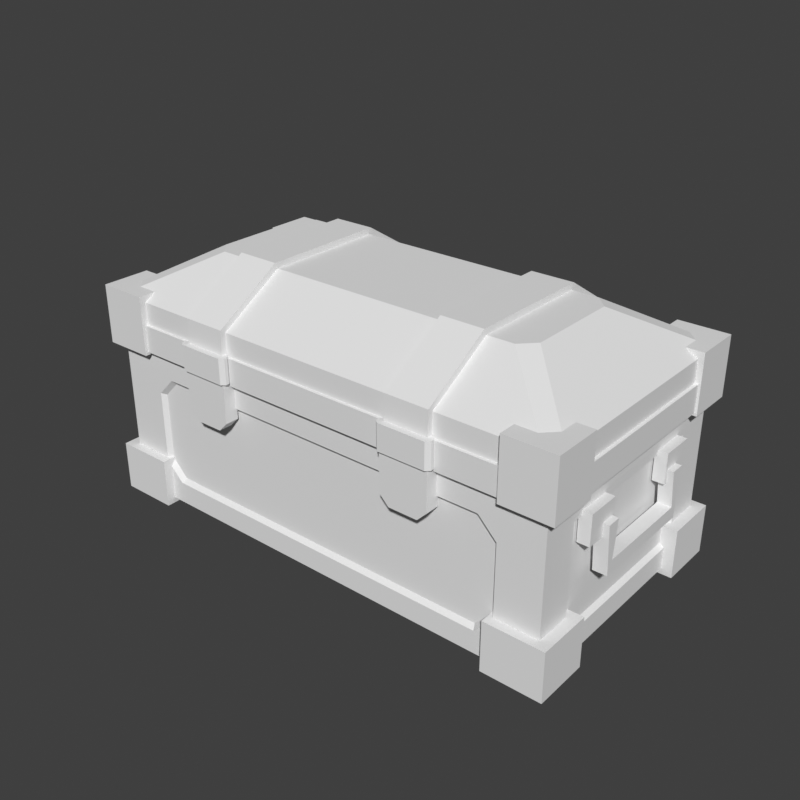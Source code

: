 # Source: chest-depot.blend  (saved by Blender 5.2.45; exported with 4.5.12 LTS)
import bpy
from mathutils import Matrix  # noqa: F401  (used for matrix-valued properties, if any)

bpy.ops.wm.read_factory_settings(use_empty=True)
scene = bpy.context.scene
scene.name = 'Scene'

# ---- world
world_preview = bpy.data.worlds.new('Preview'); scene.world = world_preview
world_preview.use_nodes = True; world_preview.node_tree.nodes.clear()
_N = world_preview.node_tree.nodes; _L = world_preview.node_tree.links
n0 = _N.new('ShaderNodeBackground'); n0.name = 'Background'; n0.location = (-200, 100)
n0.inputs[0].default_value = (0.05, 0.05, 0.05, 1.0)
n1 = _N.new('ShaderNodeOutputWorld'); n1.name = 'World Output'; n1.location = (200, 100)
_L.new(n0.outputs[0], n1.inputs[0])
n1.is_active_output = True
world_preview.color = (0.807, 0.807, 0.807)

# ---- meshes
me_prop = bpy.data.meshes.new('prop')
me_prop.from_pydata([(0.5175, -0.2624, 0.01203), (0.5175, 0.2747, 0.01203), (0.5175, 0.2747, 0.3708), (0.5175, -0.2624, 0.3708), (0.5175, -0.1821, 0.06013), (0.5175, 0.1943, 0.06013), (0.5175, 0.1943, 0.3007), (0.5175, -0.1821, 0.3007), (0.5077, -0.1739, 0.06815), (0.5077, 0.1862, 0.06815), (0.5077, 0.1862, 0.2927), (0.5077, -0.1739, 0.2927), (-0.5175, 0.2747, 0.01203), (-0.5175, -0.2624, 0.01203), (-0.5175, -0.2624, 0.3708), (-0.5175, 0.2747, 0.3708), (-0.5175, 0.1943, 0.06013), (-0.5175, -0.1821, 0.06013), (-0.5175, -0.1821, 0.3007), (-0.5175, 0.1943, 0.3007), (-0.5077, 0.1862, 0.06815), (-0.5077, -0.1739, 0.06815), (-0.5077, -0.1739, 0.2927), (-0.5077, 0.1862, 0.2927), (0.3837, 0.2747, 0.06013), (-0.3837, 0.2747, 0.06013), (-0.4231, 0.2747, 0.1002), (-0.4231, 0.2747, 0.2606), (-0.3837, 0.2747, 0.3007), (0.3837, 0.2747, 0.3007), (0.4231, 0.2747, 0.2606), (0.4231, 0.2747, 0.1002), (0.379, 0.2645, 0.06815), (-0.379, 0.2645, 0.06815), (-0.4152, 0.2645, 0.105), (-0.4152, 0.2645, 0.2558), (-0.379, 0.2645, 0.2927), (0.379, 0.2645, 0.2927), (0.4152, 0.2645, 0.2558), (0.4152, 0.2645, 0.105), (-0.3837, -0.2624, 0.06013), (0.3837, -0.2624, 0.06013), (0.4231, -0.2624, 0.1002), (0.4231, -0.2624, 0.2606), (0.3837, -0.2624, 0.3007), (-0.3837, -0.2624, 0.3007), (-0.4231, -0.2624, 0.2606), (-0.4231, -0.2624, 0.1002), (-0.379, -0.2523, 0.06815), (0.379, -0.2523, 0.06815), (0.4152, -0.2523, 0.105), (0.4152, -0.2523, 0.2558), (0.379, -0.2523, 0.2927), (-0.379, -0.2523, 0.2927), (-0.4152, -0.2523, 0.2558), (-0.4152, -0.2523, 0.105), (0.5293, 0.2553, 0.3508), (0.5047, 0.2808, 0.3508), (-0.5047, 0.2808, 0.3508), (-0.5293, 0.2553, 0.3508), (-0.5293, -0.2431, 0.3508), (-0.5047, -0.2686, 0.3508), (0.5047, -0.2686, 0.3508), (0.5293, -0.2431, 0.3508), (0.5293, 0.2553, 0.461), (0.5047, 0.2808, 0.461), (-0.5047, 0.2808, 0.461), (-0.5293, 0.2553, 0.461), (-0.5293, -0.2431, 0.461), (-0.5047, -0.2686, 0.461), (0.5047, -0.2686, 0.461), (0.5293, -0.2431, 0.461), (0.3788, 0.1078, 0.5472), (0.3493, 0.1383, 0.5472), (-0.3493, 0.1383, 0.5472), (-0.3788, 0.1078, 0.5472), (-0.3788, -0.09562, 0.5472), (-0.3493, -0.1261, 0.5472), (0.3493, -0.1261, 0.5472), (0.3788, -0.09562, 0.5472), (0.5362, 0.2584, 0.3548), (0.5087, 0.2869, 0.3548), (-0.5087, 0.2869, 0.3548), (-0.5362, 0.2584, 0.3548), (-0.5362, -0.2462, 0.3548), (-0.5087, -0.2747, 0.3548), (0.5087, -0.2747, 0.3548), (0.5362, -0.2462, 0.3548), (0.5362, 0.2584, 0.4129), (0.5087, 0.2869, 0.4129), (-0.5087, 0.2869, 0.4129), (-0.5362, 0.2584, 0.4129), (-0.5362, -0.2462, 0.4129), (-0.5087, -0.2747, 0.4129), (0.5087, -0.2747, 0.4129), (0.5362, -0.2462, 0.4129), (0.5411, 0.294, 0.0), (0.4132, 0.294, 0.0), (0.4132, 0.1739, 0.0), (0.5411, 0.1739, 0.0), (0.5411, 0.294, 0.1082), (0.4132, 0.294, 0.1082), (0.4132, 0.1739, 0.1082), (0.5411, 0.1739, 0.1082), (0.5411, 0.294, 0.3488), (0.4329, 0.294, 0.3488), (0.4329, 0.1892, 0.3488), (0.5411, 0.1892, 0.3488), (0.5411, 0.294, 0.4761), (0.4329, 0.294, 0.4761), (0.4329, 0.1892, 0.4761), (0.5411, 0.1892, 0.4761), (0.5411, -0.1617, 0.0), (0.4132, -0.1617, 0.0), (0.4132, -0.2818, 0.0), (0.5411, -0.2818, 0.0), (0.5411, -0.1617, 0.1082), (0.4132, -0.1617, 0.1082), (0.4132, -0.2818, 0.1082), (0.5411, -0.2818, 0.1082), (0.5411, -0.177, 0.3488), (0.4329, -0.177, 0.3488), (0.4329, -0.2818, 0.3488), (0.5411, -0.2818, 0.3488), (0.5411, -0.177, 0.4761), (0.4329, -0.177, 0.4761), (0.4329, -0.2818, 0.4761), (0.5411, -0.2818, 0.4761), (-0.4132, 0.294, 0.0), (-0.5411, 0.294, 0.0), (-0.5411, 0.1739, 0.0), (-0.4132, 0.1739, 0.0), (-0.4132, 0.294, 0.1082), (-0.5411, 0.294, 0.1082), (-0.5411, 0.1739, 0.1082), (-0.4132, 0.1739, 0.1082), (-0.4329, 0.294, 0.3488), (-0.5411, 0.294, 0.3488), (-0.5411, 0.1892, 0.3488), (-0.4329, 0.1892, 0.3488), (-0.4329, 0.294, 0.4761), (-0.5411, 0.294, 0.4761), (-0.5411, 0.1892, 0.4761), (-0.4329, 0.1892, 0.4761), (-0.4132, -0.1617, 0.0), (-0.5411, -0.1617, 0.0), (-0.5411, -0.2818, 0.0), (-0.4132, -0.2818, 0.0), (-0.4132, -0.1617, 0.1082), (-0.5411, -0.1617, 0.1082), (-0.5411, -0.2818, 0.1082), (-0.4132, -0.2818, 0.1082), (-0.4329, -0.177, 0.3488), (-0.5411, -0.177, 0.3488), (-0.5411, -0.2818, 0.3488), (-0.4329, -0.2818, 0.3488), (-0.4329, -0.177, 0.4761), (-0.5411, -0.177, 0.4761), (-0.5411, -0.2818, 0.4761), (-0.4329, -0.2818, 0.4761), (-0.2922, -0.2665, 0.4009), (-0.2922, -0.2828, 0.4009), (-0.1997, -0.2828, 0.4009), (-0.1997, -0.2665, 0.4009), (-0.2922, -0.2679, 0.4576), (-0.2922, -0.2798, 0.4686), (-0.1997, -0.2798, 0.4686), (-0.1997, -0.2679, 0.4576), (-0.2922, -0.1291, 0.5443), (-0.2922, -0.1326, 0.56), (-0.1997, -0.1326, 0.56), (-0.1997, -0.1291, 0.5443), (-0.2922, 0.1413, 0.5443), (-0.2922, 0.1448, 0.56), (-0.1997, 0.1448, 0.56), (-0.1997, 0.1413, 0.5443), (-0.2922, 0.2801, 0.4576), (-0.2922, 0.292, 0.4686), (-0.1997, 0.292, 0.4686), (-0.1997, 0.2801, 0.4576), (-0.2922, 0.2787, 0.4009), (-0.2922, 0.295, 0.4009), (-0.1997, 0.295, 0.4009), (-0.1997, 0.2787, 0.4009), (0.1997, -0.2665, 0.4009), (0.1997, -0.2828, 0.4009), (0.2922, -0.2828, 0.4009), (0.2922, -0.2665, 0.4009), (0.1997, -0.2679, 0.4576), (0.1997, -0.2798, 0.4686), (0.2922, -0.2798, 0.4686), (0.2922, -0.2679, 0.4576), (0.1997, -0.1291, 0.5443), (0.1997, -0.1326, 0.56), (0.2922, -0.1326, 0.56), (0.2922, -0.1291, 0.5443), (0.1997, 0.1413, 0.5443), (0.1997, 0.1448, 0.56), (0.2922, 0.1448, 0.56), (0.2922, 0.1413, 0.5443), (0.1997, 0.2801, 0.4576), (0.1997, 0.292, 0.4686), (0.2922, 0.292, 0.4686), (0.2922, 0.2801, 0.4576), (0.1997, 0.2787, 0.4009), (0.1997, 0.295, 0.4009), (0.2922, 0.295, 0.4009), (0.2922, 0.2787, 0.4009), (-0.1869, -0.2797, 0.3628), (-0.1948, -0.2716, 0.3628), (-0.2971, -0.2716, 0.3628), (-0.305, -0.2797, 0.3628), (-0.305, -0.2869, 0.3628), (-0.2971, -0.295, 0.3628), (-0.1948, -0.295, 0.3628), (-0.1869, -0.2869, 0.3628), (-0.1869, -0.2797, 0.4179), (-0.1948, -0.2716, 0.4179), (-0.2971, -0.2716, 0.4179), (-0.305, -0.2797, 0.4179), (-0.305, -0.2869, 0.4179), (-0.2971, -0.295, 0.4179), (-0.1948, -0.295, 0.4179), (-0.1869, -0.2869, 0.4179), (-0.2775, -0.2584, 0.2566), (-0.2145, -0.2584, 0.2566), (-0.1938, -0.2584, 0.2776), (-0.1938, -0.2584, 0.3608), (-0.2981, -0.2584, 0.3608), (-0.2981, -0.2584, 0.2776), (-0.2775, -0.2889, 0.2566), (-0.2145, -0.2889, 0.2566), (-0.1938, -0.2889, 0.2776), (-0.1938, -0.2889, 0.3608), (-0.2981, -0.2889, 0.3608), (-0.2981, -0.2889, 0.2776), (0.305, -0.2797, 0.3628), (0.2971, -0.2716, 0.3628), (0.1948, -0.2716, 0.3628), (0.1869, -0.2797, 0.3628), (0.1869, -0.2869, 0.3628), (0.1948, -0.295, 0.3628), (0.2971, -0.295, 0.3628), (0.305, -0.2869, 0.3628), (0.305, -0.2797, 0.4179), (0.2971, -0.2716, 0.4179), (0.1948, -0.2716, 0.4179), (0.1869, -0.2797, 0.4179), (0.1869, -0.2869, 0.4179), (0.1948, -0.295, 0.4179), (0.2971, -0.295, 0.4179), (0.305, -0.2869, 0.4179), (0.2145, -0.2584, 0.2566), (0.2775, -0.2584, 0.2566), (0.2981, -0.2584, 0.2776), (0.2981, -0.2584, 0.3608), (0.1938, -0.2584, 0.3608), (0.1938, -0.2584, 0.2776), (0.2145, -0.2889, 0.2566), (0.2775, -0.2889, 0.2566), (0.2981, -0.2889, 0.2776), (0.2981, -0.2889, 0.3608), (0.1938, -0.2889, 0.3608), (0.1938, -0.2889, 0.2776), (0.5372, -0.08545, 0.2465), (0.5116, -0.08545, 0.2465), (0.5116, -0.1587, 0.2465), (0.5372, -0.1587, 0.2465), (0.5372, -0.08545, 0.3107), (0.5116, -0.08545, 0.3107), (0.5116, -0.1587, 0.3107), (0.5372, -0.1587, 0.3107), (0.5372, 0.1709, 0.2465), (0.5116, 0.1709, 0.2465), (0.5116, 0.09766, 0.2465), (0.5372, 0.09766, 0.2465), (0.5372, 0.1709, 0.3107), (0.5116, 0.1709, 0.3107), (0.5116, 0.09766, 0.3107), (0.5372, 0.09766, 0.3107), (0.55, -0.09053, 0.2756), (0.55, -0.1211, 0.2756), (0.5205, -0.1211, 0.2756), (0.5205, -0.09053, 0.2756), (0.55, -0.09985, 0.1963), (0.55, -0.1117, 0.1686), (0.5205, -0.1117, 0.1686), (0.5205, -0.09985, 0.1963), (0.55, 0.1121, 0.1963), (0.55, 0.1239, 0.1686), (0.5205, 0.1239, 0.1686), (0.5205, 0.1121, 0.1963), (0.55, 0.1027, 0.2756), (0.55, 0.1333, 0.2756), (0.5205, 0.1333, 0.2756), (0.5205, 0.1027, 0.2756), (-0.5116, -0.08545, 0.2465), (-0.5372, -0.08545, 0.2465), (-0.5372, -0.1587, 0.2465), (-0.5116, -0.1587, 0.2465), (-0.5116, -0.08545, 0.3107), (-0.5372, -0.08545, 0.3107), (-0.5372, -0.1587, 0.3107), (-0.5116, -0.1587, 0.3107), (-0.5116, 0.1709, 0.2465), (-0.5372, 0.1709, 0.2465), (-0.5372, 0.09766, 0.2465), (-0.5116, 0.09766, 0.2465), (-0.5116, 0.1709, 0.3107), (-0.5372, 0.1709, 0.3107), (-0.5372, 0.09766, 0.3107), (-0.5116, 0.09766, 0.3107), (-0.5205, -0.09053, 0.2756), (-0.5205, -0.1211, 0.2756), (-0.55, -0.1211, 0.2756), (-0.55, -0.09053, 0.2756), (-0.5205, -0.09985, 0.1963), (-0.5205, -0.1117, 0.1686), (-0.55, -0.1117, 0.1686), (-0.55, -0.09985, 0.1963), (-0.5205, 0.1121, 0.1963), (-0.5205, 0.1239, 0.1686), (-0.55, 0.1239, 0.1686), (-0.55, 0.1121, 0.1963), (-0.5205, 0.1027, 0.2756), (-0.5205, 0.1333, 0.2756), (-0.55, 0.1333, 0.2756), (-0.55, 0.1027, 0.2756)], [], [(0, 1, 5, 4), (4, 5, 9, 8), (1, 2, 6, 5), (5, 6, 10, 9), (2, 3, 7, 6), (6, 7, 11, 10), (3, 0, 4, 7), (7, 4, 8, 11), (8, 9, 10, 11), (12, 13, 17, 16), (16, 17, 21, 20), (13, 14, 18, 17), (17, 18, 22, 21), (14, 15, 19, 18), (18, 19, 23, 22), (15, 12, 16, 19), (19, 16, 20, 23), (20, 21, 22, 23), (1, 12, 25, 24), (12, 26, 25), (12, 15, 27, 26), (15, 28, 27), (15, 2, 29, 28), (2, 30, 29), (2, 1, 31, 30), (1, 24, 31), (24, 25, 33, 32), (25, 26, 34, 33), (26, 27, 35, 34), (27, 28, 36, 35), (28, 29, 37, 36), (29, 30, 38, 37), (30, 31, 39, 38), (31, 24, 32, 39), (32, 33, 34, 35), (32, 35, 36, 37), (32, 37, 38, 39), (13, 0, 41, 40), (0, 42, 41), (0, 3, 43, 42), (3, 44, 43), (3, 14, 45, 44), (14, 46, 45), (14, 13, 47, 46), (13, 40, 47), (40, 41, 49, 48), (41, 42, 50, 49), (42, 43, 51, 50), (43, 44, 52, 51), (44, 45, 53, 52), (45, 46, 54, 53), (46, 47, 55, 54), (47, 40, 48, 55), (48, 49, 50, 51), (48, 51, 52, 53), (48, 53, 54, 55), (14, 3, 2, 15), (12, 1, 0, 13), (56, 57, 65, 64), (57, 58, 66, 65), (58, 59, 67, 66), (59, 60, 68, 67), (60, 61, 69, 68), (61, 62, 70, 69), (62, 63, 71, 70), (63, 56, 64, 71), (64, 65, 73, 72), (65, 66, 74, 73), (66, 67, 75, 74), (67, 68, 76, 75), (68, 69, 77, 76), (69, 70, 78, 77), (70, 71, 79, 78), (71, 64, 72, 79), (63, 62, 61, 60), (63, 60, 59, 58), (63, 58, 57, 56), (72, 73, 74, 75), (72, 75, 76, 77), (72, 77, 78, 79), (80, 81, 89, 88), (81, 82, 90, 89), (82, 83, 91, 90), (83, 84, 92, 91), (84, 85, 93, 92), (85, 86, 94, 93), (86, 87, 95, 94), (87, 80, 88, 95), (87, 86, 85, 84), (87, 84, 83, 82), (87, 82, 81, 80), (88, 89, 90, 91), (88, 91, 92, 93), (88, 93, 94, 95), (96, 97, 101, 100), (97, 98, 102, 101), (98, 99, 103, 102), (99, 96, 100, 103), (99, 98, 97, 96), (100, 101, 102, 103), (104, 105, 109, 108), (105, 106, 110, 109), (106, 107, 111, 110), (107, 104, 108, 111), (107, 106, 105, 104), (108, 109, 110, 111), (112, 113, 117, 116), (113, 114, 118, 117), (114, 115, 119, 118), (115, 112, 116, 119), (115, 114, 113, 112), (116, 117, 118, 119), (120, 121, 125, 124), (121, 122, 126, 125), (122, 123, 127, 126), (123, 120, 124, 127), (123, 122, 121, 120), (124, 125, 126, 127), (128, 129, 133, 132), (129, 130, 134, 133), (130, 131, 135, 134), (131, 128, 132, 135), (131, 130, 129, 128), (132, 133, 134, 135), (136, 137, 141, 140), (137, 138, 142, 141), (138, 139, 143, 142), (139, 136, 140, 143), (139, 138, 137, 136), (140, 141, 142, 143), (144, 145, 149, 148), (145, 146, 150, 149), (146, 147, 151, 150), (147, 144, 148, 151), (147, 146, 145, 144), (148, 149, 150, 151), (152, 153, 157, 156), (153, 154, 158, 157), (154, 155, 159, 158), (155, 152, 156, 159), (155, 154, 153, 152), (156, 157, 158, 159), (160, 161, 165, 164), (161, 162, 166, 165), (162, 163, 167, 166), (163, 160, 164, 167), (164, 165, 169, 168), (165, 166, 170, 169), (166, 167, 171, 170), (167, 164, 168, 171), (168, 169, 173, 172), (169, 170, 174, 173), (170, 171, 175, 174), (171, 168, 172, 175), (172, 173, 177, 176), (173, 174, 178, 177), (174, 175, 179, 178), (175, 172, 176, 179), (176, 177, 181, 180), (177, 178, 182, 181), (178, 179, 183, 182), (179, 176, 180, 183), (163, 162, 161, 160), (180, 181, 182, 183), (184, 185, 189, 188), (185, 186, 190, 189), (186, 187, 191, 190), (187, 184, 188, 191), (188, 189, 193, 192), (189, 190, 194, 193), (190, 191, 195, 194), (191, 188, 192, 195), (192, 193, 197, 196), (193, 194, 198, 197), (194, 195, 199, 198), (195, 192, 196, 199), (196, 197, 201, 200), (197, 198, 202, 201), (198, 199, 203, 202), (199, 196, 200, 203), (200, 201, 205, 204), (201, 202, 206, 205), (202, 203, 207, 206), (203, 200, 204, 207), (187, 186, 185, 184), (204, 205, 206, 207), (208, 209, 217, 216), (209, 210, 218, 217), (210, 211, 219, 218), (211, 212, 220, 219), (212, 213, 221, 220), (213, 214, 222, 221), (214, 215, 223, 222), (215, 208, 216, 223), (215, 214, 213, 212), (215, 212, 211, 210), (215, 210, 209, 208), (216, 217, 218, 219), (216, 219, 220, 221), (216, 221, 222, 223), (224, 225, 231, 230), (225, 226, 232, 231), (226, 227, 233, 232), (227, 228, 234, 233), (228, 229, 235, 234), (229, 224, 230, 235), (229, 228, 227, 226, 225, 224), (230, 231, 232, 233, 234, 235), (236, 237, 245, 244), (237, 238, 246, 245), (238, 239, 247, 246), (239, 240, 248, 247), (240, 241, 249, 248), (241, 242, 250, 249), (242, 243, 251, 250), (243, 236, 244, 251), (243, 242, 241, 240), (243, 240, 239, 238), (243, 238, 237, 236), (244, 245, 246, 247), (244, 247, 248, 249), (244, 249, 250, 251), (252, 253, 259, 258), (253, 254, 260, 259), (254, 255, 261, 260), (255, 256, 262, 261), (256, 257, 263, 262), (257, 252, 258, 263), (257, 256, 255, 254, 253, 252), (258, 259, 260, 261, 262, 263), (264, 265, 269, 268), (265, 266, 270, 269), (266, 267, 271, 270), (267, 264, 268, 271), (267, 266, 265, 264), (268, 269, 270, 271), (272, 273, 277, 276), (273, 274, 278, 277), (274, 275, 279, 278), (275, 272, 276, 279), (275, 274, 273, 272), (276, 277, 278, 279), (280, 281, 285, 284), (281, 282, 286, 285), (282, 283, 287, 286), (283, 280, 284, 287), (284, 285, 289, 288), (285, 286, 290, 289), (286, 287, 291, 290), (287, 284, 288, 291), (288, 289, 293, 292), (289, 290, 294, 293), (290, 291, 295, 294), (291, 288, 292, 295), (283, 282, 281, 280), (292, 293, 294, 295), (296, 297, 301, 300), (297, 298, 302, 301), (298, 299, 303, 302), (299, 296, 300, 303), (299, 298, 297, 296), (300, 301, 302, 303), (304, 305, 309, 308), (305, 306, 310, 309), (306, 307, 311, 310), (307, 304, 308, 311), (307, 306, 305, 304), (308, 309, 310, 311), (312, 313, 317, 316), (313, 314, 318, 317), (314, 315, 319, 318), (315, 312, 316, 319), (316, 317, 321, 320), (317, 318, 322, 321), (318, 319, 323, 322), (319, 316, 320, 323), (320, 321, 325, 324), (321, 322, 326, 325), (322, 323, 327, 326), (323, 320, 324, 327), (315, 314, 313, 312), (324, 325, 326, 327)])
me_prop.update()

# ---- objects
ob_prop = bpy.data.objects.new('prop', me_prop)

# ---- transforms, parenting, visibility, modifiers, constraints
ob_prop.location = (0.0, 0.0, 0.0)

# ---- collection membership
scene.collection.objects.link(ob_prop)

# ---- scene / render settings (as saved in the file)
scene.frame_start = 1; scene.frame_end = 250; scene.frame_set(1)
scene.render.engine = 'BLENDER_WORKBENCH'
scene.render.image_settings.color_mode = 'RGB'
scene.render.resolution_x = 384
scene.render.resolution_y = 384
scene.render.fps = 30
scene.render.bake_bias = 0.0
scene.render.bake_samples = 0
scene.render.compositor_device = 'GPU'
scene.eevee.use_volume_custom_range = False
scene.eevee.fast_gi_thickness_near = 0.1
scene.eevee.fast_gi_thickness_far = 0.0
scene.eevee.ray_tracing_options.screen_trace_thickness = 0.1
scene.view_settings.view_transform = 'Standard'
bpy.context.view_layer.update()

# ---- added for rendering (the .blend has no active camera and no usable light): camera, sun
cam_auto = bpy.data.cameras.new('AutoCamera')
cam_auto.lens = 50.0
cam_auto.sensor_width = 36.0
cam_auto.clip_end = 1000.0
ob_auto_camera = bpy.data.objects.new('AutoCamera', cam_auto)
scene.collection.objects.link(ob_auto_camera)
ob_auto_camera.location = (1.2658, -1.51896, 1.29264)
ob_auto_camera.rotation_euler = (1.09748, -7.21219e-08, 0.694738)
scene.camera = ob_auto_camera
light_auto_sun = bpy.data.lights.new('AutoSun', 'SUN')
light_auto_sun.energy = 3.0
light_auto_sun.angle = 0.0523599
ob_auto_sun = bpy.data.objects.new('AutoSun', light_auto_sun)
scene.collection.objects.link(ob_auto_sun)
ob_auto_sun.rotation_euler = (0.872665, 0.174533, 0.523599)
bpy.context.view_layer.update()
